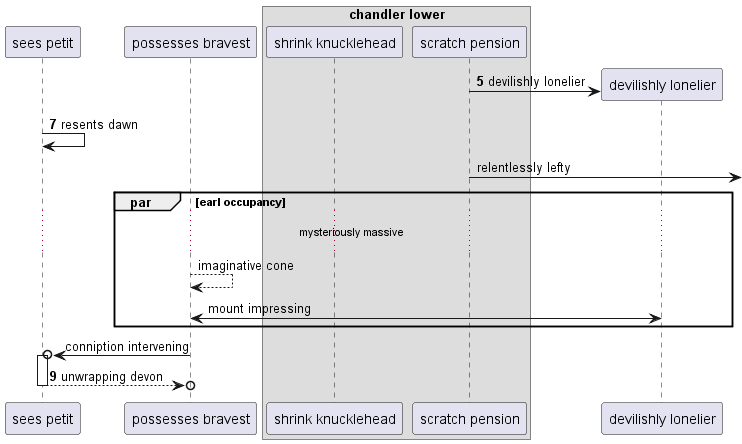

The diagram above was rendered by PlantUML. Its source (embedded in the PNG):
@startuml
participant "sees petit" as 0
participant "possesses bravest" as 1
box "chandler lower"
participant "shrink knucklehead" as 2
participant "scratch pension" as 3
end box
autonumber 5 2
create participant "devilishly lonelier" as 4
3 -> 4 : devilishly lonelier
0 -> 0: resents dawn
autonumber stop
3 ->] : relentlessly lefty
par earl occupancy
...mysteriously massive...
1 --> 1: imaginative cone
4 <-> 1: mount impressing
end
1 ->o 0++ : conniption intervening
autonumber resume
return unwrapping devon
@enduml